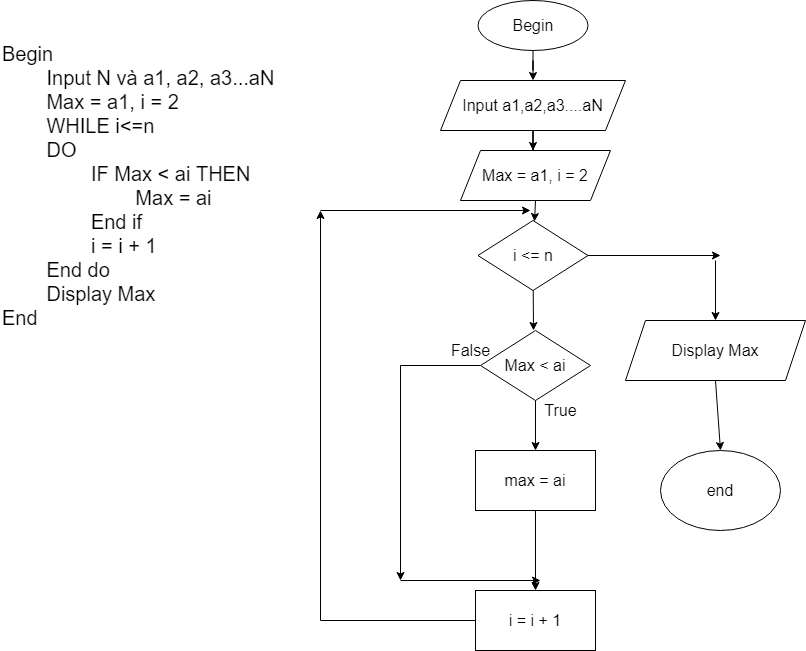

The diagram above was exported from draw.io. Its source (the exported page's mxGraphModel, read from the mxfile embedded in the PNG):
<mxGraphModel dx="1718" dy="1493" grid="1" gridSize="10" guides="1" tooltips="1" connect="1" arrows="1" fold="1" page="1" pageScale="1" pageWidth="850" pageHeight="1100" math="0" shadow="0">
  <root>
    <mxCell id="0" />
    <mxCell id="1" parent="0" />
    <mxCell id="p-7Vg_UdullGT-DEK4h2-1" value="&lt;font style=&quot;font-size: 20px&quot;&gt;Begin&lt;br&gt;&lt;span style=&quot;white-space: pre&quot;&gt;&#09;&lt;/span&gt;Input N và a1, a2, a3...aN&lt;br&gt;&lt;span style=&quot;white-space: pre&quot;&gt;&#09;&lt;/span&gt;Max = a1, i = 2&lt;br&gt;&lt;span style=&quot;white-space: pre&quot;&gt;&#09;&lt;/span&gt;WHILE i&amp;lt;=n&lt;br&gt;&lt;span style=&quot;white-space: pre&quot;&gt;&#09;&lt;/span&gt;DO&lt;br&gt;&lt;span style=&quot;white-space: pre&quot;&gt;&#09;&lt;span style=&quot;white-space: pre&quot;&gt;&#09;&lt;/span&gt;&lt;/span&gt;IF Max &amp;lt; ai THEN &lt;br&gt;&lt;span style=&quot;white-space: pre&quot;&gt;&#09;&lt;/span&gt;&lt;span style=&quot;white-space: pre&quot;&gt;&#09;&lt;/span&gt;&lt;span style=&quot;white-space: pre&quot;&gt;&#09;&lt;/span&gt;Max = ai&lt;br&gt;&lt;span style=&quot;white-space: pre&quot;&gt;&#09;&lt;span style=&quot;white-space: pre&quot;&gt;&#09;&lt;/span&gt;&lt;/span&gt;End if&lt;br&gt;&lt;span style=&quot;white-space: pre&quot;&gt;&#09;&lt;span style=&quot;white-space: pre&quot;&gt;&#09;&lt;/span&gt;&lt;/span&gt;i = i + 1&lt;br&gt;&lt;span style=&quot;white-space: pre&quot;&gt;&#09;&lt;/span&gt;End do&lt;br&gt;&lt;span style=&quot;white-space: pre&quot;&gt;&#09;&lt;/span&gt;Display Max&lt;br&gt;End&lt;br&gt;&lt;/font&gt;" style="text;html=1;align=left;verticalAlign=middle;resizable=0;points=[];autosize=1;strokeColor=none;fillColor=none;" vertex="1" parent="1">
      <mxGeometry x="-120" y="-420" width="290" height="210" as="geometry" />
    </mxCell>
    <mxCell id="p-7Vg_UdullGT-DEK4h2-15" style="edgeStyle=orthogonalEdgeStyle;rounded=0;orthogonalLoop=1;jettySize=auto;html=1;entryX=0.5;entryY=0;entryDx=0;entryDy=0;fontSize=16;strokeWidth=1;" edge="1" parent="1" source="p-7Vg_UdullGT-DEK4h2-2" target="p-7Vg_UdullGT-DEK4h2-3">
      <mxGeometry relative="1" as="geometry" />
    </mxCell>
    <mxCell id="p-7Vg_UdullGT-DEK4h2-2" value="Begin" style="ellipse;whiteSpace=wrap;html=1;fontSize=16;strokeWidth=1;" vertex="1" parent="1">
      <mxGeometry x="357.5" y="-500" width="110" height="50" as="geometry" />
    </mxCell>
    <mxCell id="p-7Vg_UdullGT-DEK4h2-16" style="edgeStyle=orthogonalEdgeStyle;rounded=0;orthogonalLoop=1;jettySize=auto;html=1;fontSize=16;strokeWidth=1;" edge="1" parent="1" source="p-7Vg_UdullGT-DEK4h2-3">
      <mxGeometry relative="1" as="geometry">
        <mxPoint x="412.5" y="-350" as="targetPoint" />
      </mxGeometry>
    </mxCell>
    <mxCell id="p-7Vg_UdullGT-DEK4h2-3" value="Input a1,a2,a3....aN" style="shape=parallelogram;perimeter=parallelogramPerimeter;whiteSpace=wrap;html=1;fixedSize=1;fontSize=16;strokeWidth=1;" vertex="1" parent="1">
      <mxGeometry x="320" y="-420" width="185" height="50" as="geometry" />
    </mxCell>
    <mxCell id="p-7Vg_UdullGT-DEK4h2-17" style="edgeStyle=orthogonalEdgeStyle;rounded=0;orthogonalLoop=1;jettySize=auto;html=1;entryX=0.5;entryY=0;entryDx=0;entryDy=0;fontSize=16;strokeWidth=1;exitX=0.5;exitY=1;exitDx=0;exitDy=0;" edge="1" parent="1" source="p-7Vg_UdullGT-DEK4h2-22" target="p-7Vg_UdullGT-DEK4h2-9">
      <mxGeometry relative="1" as="geometry">
        <mxPoint x="200" y="-10" as="sourcePoint" />
      </mxGeometry>
    </mxCell>
    <mxCell id="p-7Vg_UdullGT-DEK4h2-5" value="Max = a1, i = 2" style="shape=parallelogram;perimeter=parallelogramPerimeter;whiteSpace=wrap;html=1;fixedSize=1;fontSize=16;strokeWidth=1;" vertex="1" parent="1">
      <mxGeometry x="340" y="-350" width="150" height="50" as="geometry" />
    </mxCell>
    <mxCell id="p-7Vg_UdullGT-DEK4h2-36" style="edgeStyle=orthogonalEdgeStyle;rounded=0;orthogonalLoop=1;jettySize=auto;html=1;fontSize=16;strokeWidth=1;" edge="1" parent="1" source="p-7Vg_UdullGT-DEK4h2-7">
      <mxGeometry relative="1" as="geometry">
        <mxPoint x="280" y="80" as="targetPoint" />
      </mxGeometry>
    </mxCell>
    <mxCell id="p-7Vg_UdullGT-DEK4h2-7" value="Max &amp;lt; ai" style="rhombus;whiteSpace=wrap;html=1;fontSize=16;strokeWidth=1;" vertex="1" parent="1">
      <mxGeometry x="360" y="-170" width="110" height="70" as="geometry" />
    </mxCell>
    <mxCell id="p-7Vg_UdullGT-DEK4h2-8" value="i &amp;lt;= n" style="rhombus;whiteSpace=wrap;html=1;fontSize=16;strokeWidth=1;" vertex="1" parent="1">
      <mxGeometry x="357.5" y="-280" width="110" height="70" as="geometry" />
    </mxCell>
    <mxCell id="p-7Vg_UdullGT-DEK4h2-34" style="edgeStyle=orthogonalEdgeStyle;rounded=0;orthogonalLoop=1;jettySize=auto;html=1;fontSize=16;strokeWidth=1;" edge="1" parent="1" source="p-7Vg_UdullGT-DEK4h2-9">
      <mxGeometry relative="1" as="geometry">
        <mxPoint x="200" y="-290" as="targetPoint" />
      </mxGeometry>
    </mxCell>
    <mxCell id="p-7Vg_UdullGT-DEK4h2-9" value="i = i + 1" style="rounded=0;whiteSpace=wrap;html=1;fontSize=16;strokeWidth=1;" vertex="1" parent="1">
      <mxGeometry x="355" y="90" width="120" height="60" as="geometry" />
    </mxCell>
    <mxCell id="p-7Vg_UdullGT-DEK4h2-11" value="Display Max" style="shape=parallelogram;perimeter=parallelogramPerimeter;whiteSpace=wrap;html=1;fixedSize=1;fontSize=16;strokeWidth=1;" vertex="1" parent="1">
      <mxGeometry x="505" y="-180" width="180" height="60" as="geometry" />
    </mxCell>
    <mxCell id="p-7Vg_UdullGT-DEK4h2-20" value="" style="endArrow=classic;html=1;rounded=0;fontSize=16;strokeWidth=1;exitX=0.5;exitY=1;exitDx=0;exitDy=0;" edge="1" parent="1" source="p-7Vg_UdullGT-DEK4h2-5" target="p-7Vg_UdullGT-DEK4h2-8">
      <mxGeometry width="50" height="50" relative="1" as="geometry">
        <mxPoint x="290" y="-180" as="sourcePoint" />
        <mxPoint x="340" y="-230" as="targetPoint" />
      </mxGeometry>
    </mxCell>
    <mxCell id="p-7Vg_UdullGT-DEK4h2-21" value="" style="endArrow=classic;html=1;rounded=0;fontSize=16;strokeWidth=1;" edge="1" parent="1" source="p-7Vg_UdullGT-DEK4h2-8">
      <mxGeometry width="50" height="50" relative="1" as="geometry">
        <mxPoint x="290" y="-180" as="sourcePoint" />
        <mxPoint x="413" y="-170" as="targetPoint" />
      </mxGeometry>
    </mxCell>
    <mxCell id="p-7Vg_UdullGT-DEK4h2-22" value="max = ai" style="rounded=0;whiteSpace=wrap;html=1;fontSize=16;strokeWidth=1;" vertex="1" parent="1">
      <mxGeometry x="355" y="-50" width="120" height="60" as="geometry" />
    </mxCell>
    <mxCell id="p-7Vg_UdullGT-DEK4h2-23" value="" style="endArrow=classic;html=1;rounded=0;fontSize=16;strokeWidth=1;exitX=0.5;exitY=1;exitDx=0;exitDy=0;entryX=0.5;entryY=0;entryDx=0;entryDy=0;" edge="1" parent="1" source="p-7Vg_UdullGT-DEK4h2-7" target="p-7Vg_UdullGT-DEK4h2-22">
      <mxGeometry width="50" height="50" relative="1" as="geometry">
        <mxPoint x="290" y="-80" as="sourcePoint" />
        <mxPoint x="340" y="-130" as="targetPoint" />
      </mxGeometry>
    </mxCell>
    <mxCell id="p-7Vg_UdullGT-DEK4h2-26" value="" style="endArrow=classic;html=1;rounded=0;fontSize=16;strokeWidth=1;" edge="1" parent="1">
      <mxGeometry width="50" height="50" relative="1" as="geometry">
        <mxPoint x="280" y="80" as="sourcePoint" />
        <mxPoint x="420" y="80" as="targetPoint" />
      </mxGeometry>
    </mxCell>
    <mxCell id="p-7Vg_UdullGT-DEK4h2-30" value="" style="endArrow=classic;html=1;rounded=0;fontSize=16;strokeWidth=1;exitX=1;exitY=0.5;exitDx=0;exitDy=0;" edge="1" parent="1" source="p-7Vg_UdullGT-DEK4h2-8">
      <mxGeometry width="50" height="50" relative="1" as="geometry">
        <mxPoint x="290" y="-180" as="sourcePoint" />
        <mxPoint x="600" y="-245" as="targetPoint" />
      </mxGeometry>
    </mxCell>
    <mxCell id="p-7Vg_UdullGT-DEK4h2-31" value="" style="endArrow=classic;html=1;rounded=0;fontSize=16;strokeWidth=1;entryX=0.5;entryY=0;entryDx=0;entryDy=0;" edge="1" parent="1" target="p-7Vg_UdullGT-DEK4h2-11">
      <mxGeometry width="50" height="50" relative="1" as="geometry">
        <mxPoint x="595" y="-240" as="sourcePoint" />
        <mxPoint x="340" y="-230" as="targetPoint" />
      </mxGeometry>
    </mxCell>
    <mxCell id="p-7Vg_UdullGT-DEK4h2-32" value="end" style="ellipse;whiteSpace=wrap;html=1;fontSize=16;strokeWidth=1;" vertex="1" parent="1">
      <mxGeometry x="540" y="-50" width="120" height="80" as="geometry" />
    </mxCell>
    <mxCell id="p-7Vg_UdullGT-DEK4h2-33" value="" style="endArrow=classic;html=1;rounded=0;fontSize=16;strokeWidth=1;exitX=0.5;exitY=1;exitDx=0;exitDy=0;entryX=0.5;entryY=0;entryDx=0;entryDy=0;" edge="1" parent="1" source="p-7Vg_UdullGT-DEK4h2-11" target="p-7Vg_UdullGT-DEK4h2-32">
      <mxGeometry width="50" height="50" relative="1" as="geometry">
        <mxPoint x="290" y="20" as="sourcePoint" />
        <mxPoint x="595" y="-60" as="targetPoint" />
      </mxGeometry>
    </mxCell>
    <mxCell id="p-7Vg_UdullGT-DEK4h2-35" value="" style="endArrow=classic;html=1;rounded=0;fontSize=16;strokeWidth=1;" edge="1" parent="1">
      <mxGeometry width="50" height="50" relative="1" as="geometry">
        <mxPoint x="200" y="-290" as="sourcePoint" />
        <mxPoint x="410" y="-290" as="targetPoint" />
      </mxGeometry>
    </mxCell>
    <mxCell id="p-7Vg_UdullGT-DEK4h2-37" value="True" style="text;html=1;align=center;verticalAlign=middle;resizable=0;points=[];autosize=1;strokeColor=none;fillColor=none;fontSize=16;" vertex="1" parent="1">
      <mxGeometry x="415" y="-100" width="50" height="20" as="geometry" />
    </mxCell>
    <mxCell id="p-7Vg_UdullGT-DEK4h2-38" value="False" style="text;html=1;align=center;verticalAlign=middle;resizable=0;points=[];autosize=1;strokeColor=none;fillColor=none;fontSize=16;" vertex="1" parent="1">
      <mxGeometry x="325" y="-160" width="50" height="20" as="geometry" />
    </mxCell>
  </root>
</mxGraphModel>